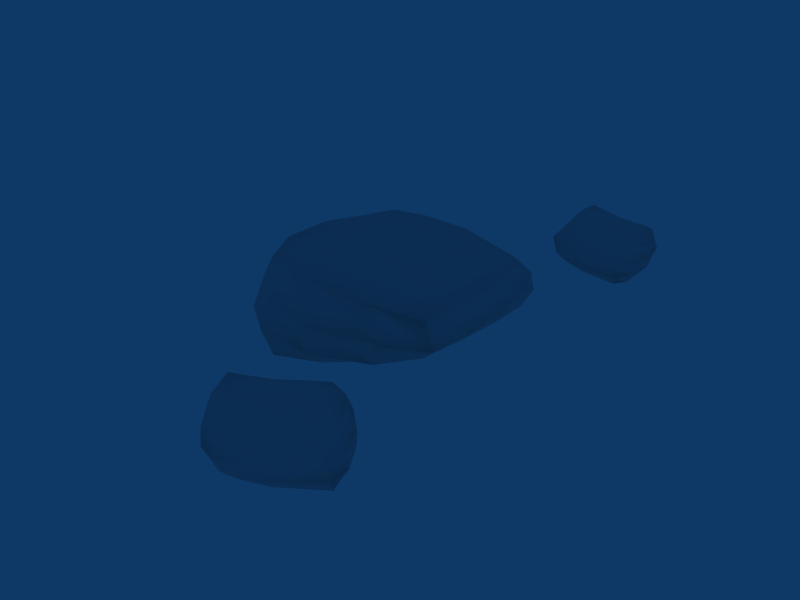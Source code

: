 # Source: sujeira.blend  (saved by Blender 2.49.2; exported with 4.5.12 LTS)
import bpy
from mathutils import Matrix  # noqa: F401  (used for matrix-valued properties, if any)

bpy.ops.wm.read_factory_settings(use_empty=True)
scene = bpy.context.scene
scene.name = 'Scene'

# ---- collections
col_collection_1 = bpy.data.collections.new('Collection 1'); scene.collection.children.link(col_collection_1)

# ---- world
world_world = bpy.data.worlds.new('World'); scene.world = world_world
world_world.color = (0.05656, 0.2208, 0.4)
world_world.use_sun_shadow = False
world_world.sun_shadow_jitter_overblur = 0.0
world_world.cycles.sampling_method = 'MANUAL'
world_world.cycles.sample_map_resolution = 256

# ---- meshes
me_cube_001 = bpy.data.meshes.new('Cube.001')
me_cube_001.from_pydata([(0.1482, -2.045, 0.01295), (0.1261, -2.015, 0.2381), (0.4229, -2.304, 0.03264), (0.4011, -2.245, 0.199), (0.1713, -1.72, 0.2208), (0.148, -1.728, 0.01047), (0.4617, -1.512, 0.2213), (0.4524, -1.49, 0.0193), (0.7655, -1.487, 0.2311), (0.7709, -1.487, 0.01567), (0.9186, -1.819, 0.1693), (1.098, -1.83, 0.005578), (0.8349, -2.044, 0.1522), (0.9983, -2.116, 0.0229), (0.6321, -2.232, 0.1698), (0.6914, -2.322, 0.03028), (0.8691, -1.942, -0.09866), (0.5769, -1.64, -0.09909), (0.5821, -2.172, -0.06464), (0.3415, -1.904, -0.07343), (0.3091, -1.897, 0.3117), (0.5678, -1.704, 0.2759), (0.5093, -2.089, 0.2534), (0.7046, -1.917, 0.2269), (0.09412, -2.043, 0.1241), (0.283, -2.196, 0.02152), (0.3867, -2.341, 0.123), (0.266, -2.147, 0.2192), (0.1437, -1.683, 0.09611), (0.3149, -1.614, 0.2185), (0.4525, -1.471, 0.1254), (0.2829, -1.583, 0.01033), (0.7955, -1.455, 0.1234), (0.8738, -1.655, 0.1984), (1.054, -1.821, 0.1026), (0.9597, -1.608, 0.008168), (0.9225, -2.088, 0.0961), (0.739, -2.144, 0.1596), (0.6725, -2.307, 0.1061), (0.8465, -2.234, 0.02628), (0.7275, -1.782, -0.1104), (0.7175, -2.077, -0.09164), (0.4608, -2.046, -0.08411), (0.4493, -1.775, -0.09488), (0.4435, -1.802, 0.2939), (0.4135, -2.002, 0.2876), (0.6052, -2.004, 0.2451), (0.6406, -1.817, 0.2564), (0.06379, -1.882, 0.01377), (0.05533, -1.845, 0.2343), (0.6099, -1.448, 0.02375), (0.6058, -1.438, 0.2305), (0.5524, -2.356, 0.0353), (0.521, -2.281, 0.1823), (1.125, -2.001, 0.01575), (0.9056, -1.943, 0.1535), (0.2435, -2.003, -0.04642), (0.4822, -2.244, -0.02794), (0.2367, -1.791, -0.04753), (0.471, -1.527, -0.06583), (0.7073, -1.547, -0.06591), (1.033, -1.821, -0.08924), (0.9677, -2.073, -0.05952), (0.6666, -2.269, -0.03036), (0.2308, -1.784, 0.2931), (0.4995, -1.6, 0.2699), (0.1873, -1.978, 0.3078), (0.435, -2.165, 0.2432), (0.7621, -1.994, 0.1942), (0.5841, -2.16, 0.2168), (0.6777, -1.604, 0.2632), (0.8042, -1.851, 0.2063), (0.2383, -2.212, 0.1296), (0.2853, -1.578, 0.1215), (0.9707, -1.613, 0.1126), (0.8028, -2.203, 0.1002), (0.5818, -1.926, -0.1081), (0.5265, -1.912, 0.2777), (-0.01115, -1.855, 0.1212), (0.6205, -1.412, 0.125), (0.5322, -2.37, 0.1143), (1.024, -1.972, 0.09789), (0.3615, -2.14, -0.04662), (0.337, -1.648, -0.06526), (0.8863, -1.655, -0.08885), (0.8139, -2.191, -0.04982), (0.3707, -1.694, 0.2764), (0.3194, -2.082, 0.2746), (0.6747, -2.079, 0.2066), (0.7546, -1.732, 0.2356), (0.1649, -1.893, -0.03655), (0.5933, -1.481, -0.04669), (1.098, -1.973, -0.06667), (0.5665, -2.31, -0.01378), (0.1104, -1.859, 0.3064), (0.596, -1.525, 0.2711), (0.8269, -1.93, 0.1862), (0.5141, -2.212, 0.2204)], [], [(56, 0, 48, 90), (0, 24, 78, 48), (0, 56, 82, 25), (24, 0, 25, 72), (24, 1, 49, 78), (1, 66, 94, 49), (72, 27, 1, 24), (27, 87, 66, 1), (57, 2, 25, 82), (2, 26, 72, 25), (93, 52, 2, 57), (52, 80, 26, 2), (26, 3, 27, 72), (3, 67, 87, 27), (80, 53, 3, 26), (53, 97, 67, 3), (64, 4, 49, 94), (4, 28, 78, 49), (86, 29, 4, 64), (29, 73, 28, 4), (28, 5, 48, 78), (5, 58, 90, 48), (73, 31, 5, 28), (31, 83, 58, 5), (65, 6, 29, 86), (6, 30, 73, 29), (95, 51, 6, 65), (51, 79, 30, 6), (30, 7, 31, 73), (7, 59, 83, 31), (79, 50, 7, 30), (50, 91, 59, 7), (70, 8, 51, 95), (8, 32, 79, 51), (89, 33, 8, 70), (33, 74, 32, 8), (32, 9, 50, 79), (9, 60, 91, 50), (74, 35, 9, 32), (35, 84, 60, 9), (71, 10, 33, 89), (10, 34, 74, 33), (96, 55, 10, 71), (55, 81, 34, 10), (34, 11, 35, 74), (11, 61, 84, 35), (81, 54, 11, 34), (54, 92, 61, 11), (68, 12, 55, 96), (12, 36, 81, 55), (88, 37, 12, 68), (37, 75, 36, 12), (36, 13, 54, 81), (13, 62, 92, 54), (75, 39, 13, 36), (39, 85, 62, 13), (69, 14, 37, 88), (14, 38, 75, 37), (97, 53, 14, 69), (53, 80, 38, 14), (38, 15, 39, 75), (15, 63, 85, 39), (80, 52, 15, 38), (52, 93, 63, 15), (62, 16, 61, 92), (16, 40, 84, 61), (85, 41, 16, 62), (41, 76, 40, 16), (40, 17, 60, 84), (17, 59, 91, 60), (76, 43, 17, 40), (43, 83, 59, 17), (63, 18, 41, 85), (18, 42, 76, 41), (93, 57, 18, 63), (57, 82, 42, 18), (42, 19, 43, 76), (19, 58, 83, 43), (82, 56, 19, 42), (56, 90, 58, 19), (66, 20, 64, 94), (20, 44, 86, 64), (87, 45, 20, 66), (45, 77, 44, 20), (44, 21, 65, 86), (21, 70, 95, 65), (77, 47, 21, 44), (47, 89, 70, 21), (67, 22, 45, 87), (22, 46, 77, 45), (97, 69, 22, 67), (69, 88, 46, 22), (46, 23, 47, 77), (23, 71, 89, 47), (88, 68, 23, 46), (68, 96, 71, 23)])
me_cube_001.polygons.foreach_set('use_smooth', [True] * 96)
_uv = me_cube_001.uv_layers.new(name='UVTex')
_uv.uv.foreach_set('vector', [0.1853, 0.8205, 0.1619, 0.8139, 0.1729, 0.7691, 0.1888, 0.787, 0.8362, 0.905, 0.8646, 0.9122, 0.863, 0.9628, 0.835, 0.9488, 0.1619, 0.8139, 0.1853, 0.8205, 0.1846, 0.8659, 0.162, 0.8649, 0.8646, 0.9122, 0.8362, 0.905, 0.8349, 0.8625, 0.8628, 0.8648, 0.3632, 0.7064, 0.3911, 0.7106, 0.3844, 0.7449, 0.3541, 0.7503, 0.3911, 0.7106, 0.411, 0.7066, 0.4047, 0.7365, 0.3844, 0.7449, 0.3755, 0.6567, 0.3974, 0.6643, 0.3911, 0.7106, 0.3632, 0.7064, 0.2589, 0.7407, 0.2642, 0.7207, 0.3029, 0.7324, 0.3038, 0.7497, 0.1894, 0.9061, 0.1696, 0.9088, 0.162, 0.8649, 0.1846, 0.8659, 0.367, 0.5999, 0.3851, 0.6097, 0.3755, 0.6567, 0.3541, 0.6415, 0.1939, 0.9329, 0.1843, 0.9403, 0.1696, 0.9088, 0.1894, 0.9061, 0.377, 0.5664, 0.3935, 0.5746, 0.3851, 0.6097, 0.367, 0.5999, 0.3851, 0.6097, 0.4028, 0.6229, 0.3974, 0.6643, 0.3755, 0.6567, 0.2212, 0.7276, 0.2319, 0.7093, 0.2642, 0.7207, 0.2589, 0.7407, 0.1781, 0.7189, 0.1973, 0.7084, 0.2212, 0.7276, 0.2041, 0.7442, 0.1973, 0.7084, 0.2117, 0.7, 0.2319, 0.7093, 0.2212, 0.7276, 0.3338, 0.6945, 0.354, 0.6963, 0.3463, 0.7387, 0.3364, 0.7303, 0.9143, 0.05505, 0.8868, 0.05303, 0.8877, 0.0, 0.9138, 0.01569, 0.3314, 0.6524, 0.3541, 0.6513, 0.354, 0.6963, 0.3338, 0.6945, 0.9163, 0.09879, 0.8953, 0.09607, 0.8868, 0.05303, 0.9143, 0.05505, 0.8868, 0.05303, 0.865, 0.05012, 0.8608, 0.01545, 0.8877, 0.0, 0.2121, 0.7543, 0.2177, 0.7795, 0.1888, 0.787, 0.1729, 0.7691, 0.8953, 0.09607, 0.8691, 0.09568, 0.865, 0.05012, 0.8868, 0.05303, 0.2589, 0.7497, 0.258, 0.7691, 0.2177, 0.7795, 0.2121, 0.7543, 0.3313, 0.6121, 0.3531, 0.6063, 0.3541, 0.6513, 0.3314, 0.6524, 0.9194, 0.1429, 0.8986, 0.1454, 0.8953, 0.09607, 0.9163, 0.09879, 0.3322, 0.5813, 0.3472, 0.566, 0.3531, 0.6063, 0.3313, 0.6121, 0.923, 0.1836, 0.8991, 0.1902, 0.8986, 0.1454, 0.9194, 0.1429, 0.8986, 0.1454, 0.8731, 0.1442, 0.8691, 0.09568, 0.8953, 0.09607, 0.8731, 0.1442, 0.8516, 0.1454, 0.8484, 0.1024, 0.8691, 0.09568, 0.8991, 0.1902, 0.8741, 0.1848, 0.8731, 0.1442, 0.8986, 0.1454, 0.8741, 0.1848, 0.8566, 0.1782, 0.8516, 0.1454, 0.8731, 0.1442, 0.3056, 0.5764, 0.3154, 0.5409, 0.3472, 0.566, 0.3322, 0.5813, 0.9197, 0.2159, 0.8954, 0.2267, 0.8991, 0.1902, 0.923, 0.1836, 0.2701, 0.5796, 0.2679, 0.5436, 0.3154, 0.5409, 0.3056, 0.5764, 0.2679, 0.5436, 0.2618, 0.5167, 0.3167, 0.5289, 0.3154, 0.5409, 0.8954, 0.2267, 0.8692, 0.2185, 0.8741, 0.1848, 0.8991, 0.1902, 0.8692, 0.2185, 0.8485, 0.1984, 0.8566, 0.1782, 0.8741, 0.1848, 0.1596, 0.8945, 0.1349, 0.8926, 0.1299, 0.8468, 0.1566, 0.8413, 0.1349, 0.8926, 0.1081, 0.8968, 0.1069, 0.8549, 0.1299, 0.8468, 0.2402, 0.5869, 0.23, 0.5586, 0.2679, 0.5436, 0.2701, 0.5796, 0.23, 0.5586, 0.2103, 0.5308, 0.2618, 0.5167, 0.2679, 0.5436, 0.2216, 0.594, 0.2079, 0.5796, 0.23, 0.5586, 0.2402, 0.5869, 0.2079, 0.5796, 0.1854, 0.5594, 0.2103, 0.5308, 0.23, 0.5586, 0.1575, 0.951, 0.1369, 0.9573, 0.1349, 0.8926, 0.1596, 0.8945, 0.1369, 0.9573, 0.112, 0.9495, 0.1081, 0.8968, 0.1349, 0.8926, 0.1854, 0.5594, 0.1652, 0.5424, 0.2017, 0.5222, 0.2103, 0.5308, 0.1375, 1.0, 0.1176, 0.9911, 0.112, 0.9495, 0.1369, 0.9573, 0.2186, 0.6168, 0.1985, 0.609, 0.2079, 0.5796, 0.2216, 0.594, 0.1985, 0.609, 0.1774, 0.5973, 0.1854, 0.5594, 0.2079, 0.5796, 0.2146, 0.6474, 0.1928, 0.6435, 0.1985, 0.609, 0.2186, 0.6168, 0.1928, 0.6435, 0.1722, 0.6388, 0.1774, 0.5973, 0.1985, 0.609, 0.1774, 0.5973, 0.161, 0.5853, 0.1652, 0.5424, 0.1854, 0.5594, 0.3012, 0.9696, 0.3023, 0.9546, 0.3413, 0.9574, 0.3417, 0.969, 0.1722, 0.6388, 0.1596, 0.6339, 0.161, 0.5853, 0.1774, 0.5973, 0.2556, 0.9665, 0.2564, 0.9512, 0.3023, 0.9546, 0.3012, 0.9696, 0.2119, 0.6779, 0.191, 0.6784, 0.1928, 0.6435, 0.2146, 0.6474, 0.191, 0.6784, 0.1705, 0.6808, 0.1722, 0.6388, 0.1928, 0.6435, 0.2117, 0.7, 0.1973, 0.7084, 0.191, 0.6784, 0.2119, 0.6779, 0.1973, 0.7084, 0.1781, 0.7189, 0.1705, 0.6808, 0.191, 0.6784, 0.4012, 0.5512, 0.3854, 0.5403, 0.3949, 0.5167, 0.4084, 0.5348, 0.2144, 0.957, 0.2181, 0.9416, 0.2564, 0.9512, 0.2556, 0.9665, 0.3935, 0.5746, 0.377, 0.5664, 0.3854, 0.5403, 0.4012, 0.5512, 0.1843, 0.9403, 0.1939, 0.9329, 0.2181, 0.9416, 0.2144, 0.957, 0.3023, 0.9546, 0.3055, 0.9126, 0.3537, 0.9176, 0.3413, 0.9574, 0.3055, 0.9126, 0.3057, 0.8586, 0.3541, 0.8618, 0.3537, 0.9176, 0.2564, 0.9512, 0.2573, 0.9127, 0.3055, 0.9126, 0.3023, 0.9546, 0.2573, 0.9127, 0.2572, 0.8612, 0.3057, 0.8586, 0.3055, 0.9126, 0.3057, 0.8586, 0.3016, 0.8071, 0.3395, 0.8121, 0.3541, 0.8618, 0.3016, 0.8071, 0.3009, 0.7689, 0.3298, 0.7812, 0.3395, 0.8121, 0.2572, 0.8612, 0.2577, 0.8111, 0.3016, 0.8071, 0.3057, 0.8586, 0.2577, 0.8111, 0.258, 0.7691, 0.3009, 0.7689, 0.3016, 0.8071, 0.2181, 0.9416, 0.2185, 0.9084, 0.2573, 0.9127, 0.2564, 0.9512, 0.2185, 0.9084, 0.2169, 0.864, 0.2572, 0.8612, 0.2573, 0.9127, 0.1939, 0.9329, 0.1894, 0.9061, 0.2185, 0.9084, 0.2181, 0.9416, 0.1894, 0.9061, 0.1846, 0.8659, 0.2169, 0.864, 0.2185, 0.9084, 0.2169, 0.864, 0.2182, 0.8178, 0.2577, 0.8111, 0.2572, 0.8612, 0.2182, 0.8178, 0.2177, 0.7795, 0.258, 0.7691, 0.2577, 0.8111, 0.1846, 0.8659, 0.1853, 0.8205, 0.2182, 0.8178, 0.2169, 0.864, 0.1853, 0.8205, 0.1888, 0.787, 0.2177, 0.7795, 0.2182, 0.8178, 0.3029, 0.7324, 0.3014, 0.6956, 0.3338, 0.6945, 0.3364, 0.7303, 0.3014, 0.6956, 0.3007, 0.6539, 0.3314, 0.6524, 0.3338, 0.6945, 0.2642, 0.7207, 0.2664, 0.6898, 0.3014, 0.6956, 0.3029, 0.7324, 0.2664, 0.6898, 0.2678, 0.6533, 0.3007, 0.6539, 0.3014, 0.6956, 0.3007, 0.6539, 0.3018, 0.6138, 0.3313, 0.6121, 0.3314, 0.6524, 0.3018, 0.6138, 0.3056, 0.5764, 0.3322, 0.5813, 0.3313, 0.6121, 0.2678, 0.6533, 0.2698, 0.6157, 0.3018, 0.6138, 0.3007, 0.6539, 0.2698, 0.6157, 0.2701, 0.5796, 0.3056, 0.5764, 0.3018, 0.6138, 0.2319, 0.7093, 0.2361, 0.6829, 0.2664, 0.6898, 0.2642, 0.7207, 0.2361, 0.6829, 0.239, 0.6506, 0.2678, 0.6533, 0.2664, 0.6898, 0.2117, 0.7, 0.2119, 0.6779, 0.2361, 0.6829, 0.2319, 0.7093, 0.2119, 0.6779, 0.2146, 0.6474, 0.239, 0.6506, 0.2361, 0.6829, 0.239, 0.6506, 0.2415, 0.6174, 0.2698, 0.6157, 0.2678, 0.6533, 0.2415, 0.6174, 0.2402, 0.5869, 0.2701, 0.5796, 0.2698, 0.6157, 0.2146, 0.6474, 0.2186, 0.6168, 0.2415, 0.6174, 0.239, 0.6506, 0.2186, 0.6168, 0.2216, 0.594, 0.2402, 0.5869, 0.2415, 0.6174])
me_cube_001.use_remesh_preserve_volume = False
me_cube_001.use_remesh_preserve_attributes = False
me_cube_001.use_mirror_vertex_groups = False
me_cube_001.update()
me_cube = bpy.data.meshes.new('Cube')
me_cube.from_pydata([(0.4685, 1.592, 0.2048), (0.8335, 1.601, 0.1751), (0.9106, 1.998, 0.2487), (0.4022, 2.052, 0.2792), (0.4475, 1.498, 0.001695), (0.9881, 1.419, -0.04416), (0.9336, 2.028, -0.02684), (0.4189, 1.999, -0.01805), (0.898, 1.772, 0.2179), (0.6493, 1.589, 0.1928), (0.4138, 1.787, 0.2517), (0.6667, 2.014, 0.2533), (0.6776, 1.436, -0.02955), (1.028, 1.748, -0.06339), (0.6707, 2.063, -0.04294), (0.4091, 1.726, -0.02678), (0.9396, 1.462, 0.09851), (0.3912, 1.477, 0.1127), (0.9901, 2.058, 0.1221), (0.3247, 2.123, 0.1187), (0.6462, 1.782, 0.2544), (0.6747, 1.742, -0.08009), (0.6636, 1.435, 0.1005), (1.108, 1.729, 0.1113), (0.6762, 2.138, 0.119), (0.2873, 1.748, 0.126), (0.8636, 1.666, 0.1925), (0.9198, 1.9, 0.2419), (0.5441, 1.587, 0.2016), (0.7549, 1.595, 0.182), (0.4429, 1.667, 0.2245), (0.3857, 1.93, 0.2805), (0.8047, 2.003, 0.2477), (0.5237, 2.033, 0.2678), (0.5368, 1.468, -0.01268), (0.8453, 1.427, -0.03796), (1.031, 1.556, -0.06373), (0.9715, 1.921, -0.0435), (0.8271, 2.067, -0.04343), (0.524, 2.026, -0.02756), (0.4295, 1.589, -0.01058), (0.4086, 1.882, -0.0266), (0.8782, 1.548, 0.1467), (0.9896, 1.386, 0.0273), (0.4345, 1.543, 0.1717), (0.4126, 1.475, 0.04424), (0.966, 2.049, 0.2135), (0.963, 2.041, 0.03424), (0.3738, 2.092, 0.2168), (0.3589, 2.064, 0.02558), (0.7748, 1.78, 0.236), (0.6461, 1.677, 0.2261), (0.5208, 1.787, 0.263), (0.6538, 1.902, 0.2684), (0.6727, 1.916, -0.06862), (0.5274, 1.731, -0.05928), (0.6784, 1.566, -0.06581), (0.8517, 1.754, -0.08205), (0.6748, 1.39, 0.03642), (0.5192, 1.44, 0.1056), (0.6551, 1.51, 0.152), (0.8071, 1.443, 0.09696), (1.103, 1.738, 0.02072), (1.045, 1.545, 0.1026), (1.02, 1.755, 0.1857), (1.081, 1.931, 0.1206), (0.6717, 2.136, 0.0226), (0.8465, 2.114, 0.1223), (0.6751, 2.098, 0.2031), (0.5238, 2.149, 0.09697), (0.342, 1.775, 0.2037), (0.3119, 1.579, 0.1203), (0.3257, 1.733, 0.0323), (0.2876, 1.94, 0.1213), (0.7603, 1.678, 0.2104), (0.5348, 1.675, 0.2333), (0.7908, 1.896, 0.2528), (0.5116, 1.915, 0.2838), (0.5288, 1.892, -0.05002), (0.536, 1.58, -0.0424), (0.8328, 1.933, -0.07227), (0.8544, 1.569, -0.07189), (0.5235, 1.42, 0.0399), (0.5351, 1.512, 0.1609), (0.8415, 1.382, 0.03349), (0.7746, 1.521, 0.1456), (1.069, 1.514, 0.01848), (0.9567, 1.622, 0.1604), (1.047, 1.924, 0.02723), (1.043, 1.927, 0.214), (0.836, 2.102, 0.03038), (0.8294, 2.082, 0.2055), (0.5012, 2.117, 0.02272), (0.5211, 2.109, 0.205), (0.3759, 1.634, 0.1862), (0.3566, 1.583, 0.04194), (0.3244, 1.94, 0.2201), (0.322, 1.908, 0.02487)], [], [(29, 1, 26, 74), (9, 29, 74, 51), (74, 26, 8, 50), (51, 74, 50, 20), (28, 9, 51, 75), (0, 28, 75, 30), (75, 51, 20, 52), (30, 75, 52, 10), (50, 8, 27, 76), (20, 50, 76, 53), (76, 27, 2, 32), (53, 76, 32, 11), (52, 20, 53, 77), (10, 52, 77, 31), (77, 53, 11, 33), (31, 77, 33, 3), (41, 7, 39, 78), (15, 41, 78, 55), (78, 39, 14, 54), (55, 78, 54, 21), (40, 15, 55, 79), (4, 40, 79, 34), (79, 55, 21, 56), (34, 79, 56, 12), (54, 14, 38, 80), (21, 54, 80, 57), (80, 38, 6, 37), (57, 80, 37, 13), (56, 21, 57, 81), (12, 56, 81, 35), (81, 57, 13, 36), (35, 81, 36, 5), (45, 4, 34, 82), (17, 45, 82, 59), (82, 34, 12, 58), (59, 82, 58, 22), (44, 17, 59, 83), (0, 44, 83, 28), (83, 59, 22, 60), (28, 83, 60, 9), (58, 12, 35, 84), (22, 58, 84, 61), (84, 35, 5, 43), (61, 84, 43, 16), (60, 22, 61, 85), (9, 60, 85, 29), (85, 61, 16, 42), (29, 85, 42, 1), (43, 5, 36, 86), (16, 43, 86, 63), (86, 36, 13, 62), (63, 86, 62, 23), (42, 16, 63, 87), (1, 42, 87, 26), (87, 63, 23, 64), (26, 87, 64, 8), (62, 13, 37, 88), (23, 62, 88, 65), (88, 37, 6, 47), (65, 88, 47, 18), (64, 23, 65, 89), (8, 64, 89, 27), (89, 65, 18, 46), (27, 89, 46, 2), (47, 6, 38, 90), (18, 47, 90, 67), (90, 38, 14, 66), (67, 90, 66, 24), (46, 18, 67, 91), (2, 46, 91, 32), (91, 67, 24, 68), (32, 91, 68, 11), (66, 14, 39, 92), (24, 66, 92, 69), (92, 39, 7, 49), (69, 92, 49, 19), (68, 24, 69, 93), (11, 68, 93, 33), (93, 69, 19, 48), (33, 93, 48, 3), (44, 0, 30, 94), (17, 44, 94, 71), (94, 30, 10, 70), (71, 94, 70, 25), (45, 17, 71, 95), (4, 45, 95, 40), (95, 71, 25, 72), (40, 95, 72, 15), (70, 10, 31, 96), (25, 70, 96, 73), (96, 31, 3, 48), (73, 96, 48, 19), (72, 25, 73, 97), (15, 72, 97, 41), (97, 73, 19, 49), (41, 97, 49, 7)])
me_cube.polygons.foreach_set('use_smooth', [True] * 96)
_uv = me_cube.uv_layers.new(name='UVTex')
_uv.uv.foreach_set('vector', [0.9517, 0.5987, 0.9473, 0.6181, 0.9308, 0.6226, 0.9321, 0.5962, 0.9574, 0.5726, 0.9517, 0.5987, 0.9321, 0.5962, 0.9369, 0.5677, 0.9321, 0.5962, 0.9308, 0.6226, 0.9047, 0.6264, 0.9077, 0.5952, 0.9369, 0.5677, 0.9321, 0.5962, 0.9077, 0.5952, 0.9124, 0.5629, 0.9621, 0.5465, 0.9574, 0.5726, 0.9369, 0.5677, 0.9418, 0.54, 0.9639, 0.5274, 0.9621, 0.5465, 0.9418, 0.54, 0.9473, 0.5177, 0.9418, 0.54, 0.9369, 0.5677, 0.9124, 0.5629, 0.9164, 0.5315, 0.9473, 0.5177, 0.9418, 0.54, 0.9164, 0.5315, 0.9205, 0.505, 0.9077, 0.5952, 0.9047, 0.6264, 0.8739, 0.6261, 0.8801, 0.5941, 0.9124, 0.5629, 0.9077, 0.5952, 0.8801, 0.5941, 0.8842, 0.5596, 0.8801, 0.5941, 0.8739, 0.6261, 0.8514, 0.6196, 0.8544, 0.593, 0.8842, 0.5596, 0.8801, 0.5941, 0.8544, 0.593, 0.8574, 0.5582, 0.9164, 0.5315, 0.9124, 0.5629, 0.8842, 0.5596, 0.8868, 0.5235, 0.9205, 0.505, 0.9164, 0.5315, 0.8868, 0.5235, 0.8882, 0.4916, 0.8868, 0.5235, 0.8842, 0.5596, 0.8574, 0.5582, 0.8586, 0.5217, 0.8882, 0.4916, 0.8868, 0.5235, 0.8586, 0.5217, 0.8591, 0.4906, 0.8544, 0.7445, 0.8575, 0.7153, 0.8823, 0.7086, 0.8825, 0.7421, 0.8539, 0.7839, 0.8544, 0.7445, 0.8825, 0.7421, 0.8814, 0.7823, 0.8825, 0.7421, 0.8823, 0.7086, 0.9169, 0.6995, 0.9164, 0.7361, 0.8814, 0.7823, 0.8825, 0.7421, 0.9164, 0.7361, 0.916, 0.7798, 0.8585, 0.8187, 0.8539, 0.7839, 0.8814, 0.7823, 0.8831, 0.8207, 0.8626, 0.8419, 0.8585, 0.8187, 0.8831, 0.8207, 0.8834, 0.8493, 0.8831, 0.8207, 0.8814, 0.7823, 0.916, 0.7798, 0.9164, 0.8244, 0.8834, 0.8493, 0.8831, 0.8207, 0.9164, 0.8244, 0.9163, 0.8575, 0.9164, 0.7361, 0.9169, 0.6995, 0.954, 0.699, 0.9543, 0.7324, 0.916, 0.7798, 0.9164, 0.7361, 0.9543, 0.7324, 0.9579, 0.7772, 0.9543, 0.7324, 0.954, 0.699, 0.9793, 0.7093, 0.9876, 0.7363, 0.9579, 0.7772, 0.9543, 0.7324, 0.9876, 0.7363, 1.0, 0.7795, 0.9164, 0.8244, 0.916, 0.7798, 0.9579, 0.7772, 0.958, 0.824, 0.9163, 0.8575, 0.9164, 0.8244, 0.958, 0.824, 0.9558, 0.8603, 0.958, 0.824, 0.9579, 0.7772, 1.0, 0.7795, 0.9998, 0.828, 0.9558, 0.8603, 0.958, 0.824, 0.9998, 0.828, 0.9895, 0.8625, 0.8549, 0.848, 0.8626, 0.8419, 0.8834, 0.8493, 0.8809, 0.8623, 0.09158, 0.9871, 0.07566, 0.9819, 0.0747, 0.9506, 0.09062, 0.9539, 0.0747, 0.9506, 0.06363, 0.953, 0.06066, 0.9175, 0.07506, 0.913, 0.09062, 0.9539, 0.0747, 0.9506, 0.07506, 0.913, 0.09112, 0.9206, 0.9767, 0.5214, 0.9936, 0.5142, 0.9973, 0.5476, 0.9798, 0.5479, 0.9639, 0.5274, 0.9767, 0.5214, 0.9798, 0.5479, 0.9621, 0.5465, 0.9798, 0.5479, 0.9973, 0.5476, 0.9927, 0.5838, 0.9756, 0.5779, 0.9621, 0.5465, 0.9798, 0.5479, 0.9756, 0.5779, 0.9574, 0.5726, 0.07506, 0.913, 0.06066, 0.9175, 0.06058, 0.8785, 0.07629, 0.8744, 0.09112, 0.9206, 0.07506, 0.913, 0.07629, 0.8744, 0.09228, 0.889, 0.07629, 0.8744, 0.06058, 0.8785, 0.06073, 0.8453, 0.0768, 0.8413, 0.9852, 0.6192, 0.9979, 0.631, 0.991, 0.6677, 0.9754, 0.6512, 0.9756, 0.5779, 0.9927, 0.5838, 0.9852, 0.6192, 0.9681, 0.6072, 0.9574, 0.5726, 0.9756, 0.5779, 0.9681, 0.6072, 0.9517, 0.5987, 0.9681, 0.6072, 0.9852, 0.6192, 0.9754, 0.6512, 0.9578, 0.6318, 0.9517, 0.5987, 0.9681, 0.6072, 0.9578, 0.6318, 0.9473, 0.6181, 0.3713, 0.9354, 0.355, 0.9281, 0.3541, 0.9, 0.3745, 0.9126, 0.9754, 0.6512, 0.991, 0.6677, 0.958, 0.6821, 0.9518, 0.6738, 0.3745, 0.9126, 0.3541, 0.9, 0.3561, 0.8544, 0.3792, 0.863, 0.3932, 0.9024, 0.3745, 0.9126, 0.3792, 0.863, 0.4003, 0.8648, 0.9578, 0.6318, 0.9754, 0.6512, 0.9518, 0.6738, 0.9373, 0.648, 0.9473, 0.6181, 0.9578, 0.6318, 0.9373, 0.648, 0.9308, 0.6226, 0.9373, 0.648, 0.9518, 0.6738, 0.9063, 0.6815, 0.9037, 0.6577, 0.9308, 0.6226, 0.9373, 0.648, 0.9037, 0.6577, 0.9047, 0.6264, 0.3792, 0.863, 0.3561, 0.8544, 0.3598, 0.8085, 0.3799, 0.814, 0.4003, 0.8648, 0.3792, 0.863, 0.3799, 0.814, 0.4034, 0.8146, 0.3799, 0.814, 0.3598, 0.8085, 0.3629, 0.7796, 0.3787, 0.7789, 0.4034, 0.8146, 0.3799, 0.814, 0.3787, 0.7789, 0.4006, 0.7765, 0.9037, 0.6577, 0.9063, 0.6815, 0.86, 0.6663, 0.8627, 0.6559, 0.9047, 0.6264, 0.9037, 0.6577, 0.8627, 0.6559, 0.8739, 0.6261, 0.4231, 0.8114, 0.4034, 0.8146, 0.4006, 0.7765, 0.4205, 0.7756, 0.8739, 0.6261, 0.8627, 0.6559, 0.8371, 0.6315, 0.8514, 0.6196, 0.3787, 0.7789, 0.3629, 0.7796, 0.3542, 0.761, 0.3721, 0.7529, 0.4006, 0.7765, 0.3787, 0.7789, 0.3721, 0.7529, 0.3941, 0.7503, 0.01951, 0.9602, 0.0007252, 0.9564, 0.0, 0.9196, 0.01849, 0.9254, 0.04154, 0.9617, 0.01951, 0.9602, 0.01849, 0.9254, 0.04108, 0.9245, 0.06048, 0.9813, 0.03963, 0.9898, 0.04154, 0.9617, 0.05945, 0.9528, 0.8514, 0.6196, 0.8371, 0.6315, 0.8349, 0.5963, 0.8544, 0.593, 0.05945, 0.9528, 0.04154, 0.9617, 0.04108, 0.9245, 0.0589, 0.9185, 0.8544, 0.593, 0.8349, 0.5963, 0.8374, 0.5574, 0.8574, 0.5582, 0.9185, 0.6821, 0.9169, 0.6995, 0.8823, 0.7086, 0.8781, 0.6864, 0.04108, 0.9245, 0.01849, 0.9254, 0.01695, 0.8839, 0.03577, 0.8906, 0.8781, 0.6864, 0.8823, 0.7086, 0.8575, 0.7153, 0.8442, 0.6995, 0.03577, 0.8906, 0.01695, 0.8839, 0.01466, 0.8456, 0.03885, 0.8413, 0.0589, 0.9185, 0.04108, 0.9245, 0.03577, 0.8906, 0.05922, 0.8838, 0.8574, 0.5582, 0.8374, 0.5574, 0.8407, 0.5186, 0.8586, 0.5217, 0.05922, 0.8838, 0.03577, 0.8906, 0.03885, 0.8413, 0.06058, 0.8476, 0.8586, 0.5217, 0.8407, 0.5186, 0.8507, 0.4826, 0.8591, 0.4906, 0.9767, 0.5214, 0.9639, 0.5274, 0.9473, 0.5177, 0.9576, 0.5029, 0.9936, 0.5142, 0.9767, 0.5214, 0.9576, 0.5029, 0.9731, 0.4901, 0.9576, 0.5029, 0.9473, 0.5177, 0.9205, 0.505, 0.9262, 0.4883, 0.9731, 0.4901, 0.9576, 0.5029, 0.9262, 0.4883, 0.9345, 0.4767, 0.8761, 0.2267, 0.8929, 0.2294, 0.898, 0.2576, 0.8769, 0.2554, 0.8632, 0.23, 0.8761, 0.2267, 0.8769, 0.2554, 0.8592, 0.2531, 0.8769, 0.2554, 0.898, 0.2576, 0.8961, 0.3007, 0.8727, 0.2937, 0.8592, 0.2531, 0.8769, 0.2554, 0.8727, 0.2937, 0.8531, 0.2876, 0.9262, 0.4883, 0.9205, 0.505, 0.8882, 0.4916, 0.8881, 0.4767, 0.8961, 0.3007, 0.908, 0.307, 0.908, 0.3493, 0.8892, 0.3484, 0.8881, 0.4767, 0.8882, 0.4916, 0.8591, 0.4906, 0.8507, 0.4826, 0.8892, 0.3484, 0.908, 0.3493, 0.8986, 0.3852, 0.88, 0.3927, 0.8727, 0.2937, 0.8961, 0.3007, 0.8892, 0.3484, 0.8661, 0.3372, 0.8531, 0.2876, 0.8727, 0.2937, 0.8661, 0.3372, 0.8484, 0.3265, 0.8661, 0.3372, 0.8892, 0.3484, 0.88, 0.3927, 0.8585, 0.3746, 0.8544, 0.7445, 0.8349, 0.7385, 0.8442, 0.6995, 0.8575, 0.7153])
me_cube.use_remesh_preserve_volume = False
me_cube.use_remesh_preserve_attributes = False
me_cube.use_mirror_vertex_groups = False
me_cube.update()
me_cube_002 = bpy.data.meshes.new('Cube.002')
me_cube_002.from_pydata([(0.4022, 0.5177, -0.1574), (0.3796, -0.4106, -0.08189), (-0.6306, -0.6067, -0.2691), (-0.7679, 0.6863, -0.3468), (0.6416, 0.571, 0.3591), (0.8408, -0.8036, 0.4757), (-0.7078, -0.665, 0.4316), (-0.6329, 0.6438, 0.4093), (-0.05644, -0.5747, -0.1908), (0.41, 0.0578, -0.1268), (-0.09455, 0.6569, -0.2767), (-0.6707, 0.01351, -0.2807), (0.7976, -0.01405, 0.4385), (0.003612, -0.9058, 0.5246), (-0.7965, 0.003416, 0.4726), (0.06183, 0.6688, 0.4315), (0.7324, -0.6803, 0.1128), (0.6928, 0.7143, 0.07674), (-0.7833, -0.8088, 0.05297), (-0.9499, 0.8834, 0.06149), (-0.08252, 0.06571, -0.2836), (0.02039, -0.006827, 0.567), (0.8015, 0.02153, 0.1077), (0.05427, -1.107, 0.0803), (-0.988, -0.01051, 0.06072), (0.005543, 0.9785, 0.04303), (0.2135, -0.4872, -0.1261), (-0.3813, -0.6301, -0.2517), (0.415, 0.3253, -0.1494), (0.3931, -0.2108, -0.09959), (0.21, 0.5827, -0.2075), (-0.4587, 0.7282, -0.3499), (-0.6436, -0.3374, -0.2665), (-0.7206, 0.3772, -0.3176), (0.7163, 0.344, 0.3956), (0.8212, -0.4406, 0.4599), (0.4939, -0.9124, 0.5254), (-0.4341, -0.7614, 0.474), (-0.8064, -0.3943, 0.4738), (-0.7017, 0.3764, 0.4335), (0.4099, 0.6169, 0.3903), (-0.3363, 0.67, 0.431), (0.5139, -0.5241, -0.009676), (0.9252, -0.8075, 0.2939), (0.5266, 0.6042, -0.07333), (0.6979, 0.6599, 0.2508), (-0.7615, -0.7475, -0.1796), (-0.739, -0.74, 0.2763), (-0.8703, 0.7585, -0.188), (-0.7976, 0.7963, 0.2983), (-0.07696, -0.2612, -0.2367), (0.1844, 0.06598, -0.2117), (-0.09315, 0.3847, -0.3054), (-0.386, 0.04638, -0.3193), (-0.4222, -0.001514, 0.5379), (0.04719, 0.3678, 0.5141), (0.4687, -0.01616, 0.5307), (-0.01078, -0.4568, 0.572), (0.9165, -0.006873, 0.2707), (0.7885, 0.3887, 0.09481), (0.6109, 0.04315, -0.0233), (0.7814, -0.3435, 0.1168), (0.03127, -1.095, 0.3107), (0.5217, -0.9477, 0.1023), (-0.01392, -0.8845, -0.1088), (-0.4612, -1.041, 0.05658), (-0.9827, 0.0009794, 0.3059), (-0.9265, -0.4436, 0.05224), (-0.8843, -0.007713, -0.153), (-1.016, 0.377, 0.1168), (-0.06278, 0.8394, -0.1547), (0.4352, 0.916, 0.05751), (0.04316, 0.8809, 0.2812), (-0.4834, 0.9778, 0.05497), (0.1826, -0.2244, -0.1716), (0.1897, 0.349, -0.23), (-0.371, -0.3019, -0.2797), (-0.4195, 0.408, -0.3585), (-0.3607, 0.3644, 0.4906), (0.4325, 0.346, 0.4712), (-0.4647, -0.4088, 0.5471), (0.4605, -0.4638, 0.5462), (0.8398, 0.3779, 0.2619), (0.6045, 0.3483, -0.0458), (0.9361, -0.4309, 0.2782), (0.5812, -0.2607, -0.006919), (0.6003, -1.009, 0.3164), (0.3249, -0.724, -0.04467), (-0.4422, -0.9532, 0.2941), (-0.4498, -0.9439, -0.1809), (-0.8957, -0.4168, 0.2861), (-0.8446, -0.4001, -0.1593), (-0.9342, 0.4346, 0.3056), (-0.9142, 0.3839, -0.1581), (0.2939, 0.7531, -0.1102), (0.4251, 0.8021, 0.2567), (-0.4844, 0.8841, -0.1963), (-0.4024, 0.8903, 0.3001)], [], [(29, 1, 26, 74), (9, 29, 74, 51), (74, 26, 8, 50), (51, 74, 50, 20), (28, 9, 51, 75), (0, 28, 75, 30), (75, 51, 20, 52), (30, 75, 52, 10), (50, 8, 27, 76), (20, 50, 76, 53), (76, 27, 2, 32), (53, 76, 32, 11), (52, 20, 53, 77), (10, 52, 77, 31), (77, 53, 11, 33), (31, 77, 33, 3), (41, 7, 39, 78), (15, 41, 78, 55), (78, 39, 14, 54), (55, 78, 54, 21), (40, 15, 55, 79), (4, 40, 79, 34), (79, 55, 21, 56), (34, 79, 56, 12), (54, 14, 38, 80), (21, 54, 80, 57), (80, 38, 6, 37), (57, 80, 37, 13), (56, 21, 57, 81), (12, 56, 81, 35), (81, 57, 13, 36), (35, 81, 36, 5), (45, 4, 34, 82), (17, 45, 82, 59), (82, 34, 12, 58), (59, 82, 58, 22), (44, 17, 59, 83), (0, 44, 83, 28), (83, 59, 22, 60), (28, 83, 60, 9), (58, 12, 35, 84), (22, 58, 84, 61), (84, 35, 5, 43), (61, 84, 43, 16), (60, 22, 61, 85), (9, 60, 85, 29), (85, 61, 16, 42), (29, 85, 42, 1), (43, 5, 36, 86), (16, 43, 86, 63), (86, 36, 13, 62), (63, 86, 62, 23), (42, 16, 63, 87), (1, 42, 87, 26), (87, 63, 23, 64), (26, 87, 64, 8), (62, 13, 37, 88), (23, 62, 88, 65), (88, 37, 6, 47), (65, 88, 47, 18), (64, 23, 65, 89), (8, 64, 89, 27), (89, 65, 18, 46), (27, 89, 46, 2), (47, 6, 38, 90), (18, 47, 90, 67), (90, 38, 14, 66), (67, 90, 66, 24), (46, 18, 67, 91), (2, 46, 91, 32), (91, 67, 24, 68), (32, 91, 68, 11), (66, 14, 39, 92), (24, 66, 92, 69), (92, 39, 7, 49), (69, 92, 49, 19), (68, 24, 69, 93), (11, 68, 93, 33), (93, 69, 19, 48), (33, 93, 48, 3), (44, 0, 30, 94), (17, 44, 94, 71), (94, 30, 10, 70), (71, 94, 70, 25), (45, 17, 71, 95), (4, 45, 95, 40), (95, 71, 25, 72), (40, 95, 72, 15), (70, 10, 31, 96), (25, 70, 96, 73), (96, 31, 3, 48), (73, 96, 48, 19), (72, 25, 73, 97), (15, 72, 97, 41), (97, 73, 19, 49), (41, 97, 49, 7)])
me_cube_002.polygons.foreach_set('use_smooth', [True] * 96)
_uv = me_cube_002.uv_layers.new(name='UVTex')
_uv.uv.foreach_set('vector', [0.2971, 0.297, 0.2895, 0.3471, 0.2479, 0.3615, 0.2461, 0.2941, 0.307, 0.2296, 0.2971, 0.297, 0.2461, 0.2941, 0.2527, 0.2207, 0.2461, 0.2941, 0.2479, 0.3615, 0.1812, 0.3759, 0.1831, 0.296, 0.2527, 0.2207, 0.2461, 0.2941, 0.1831, 0.296, 0.1887, 0.2132, 0.3141, 0.1623, 0.307, 0.2296, 0.2527, 0.2207, 0.2604, 0.1496, 0.3155, 0.1137, 0.3141, 0.1623, 0.2604, 0.1496, 0.271, 0.09194, 0.2604, 0.1496, 0.2527, 0.2207, 0.1887, 0.2132, 0.1934, 0.1326, 0.271, 0.09194, 0.2604, 0.1496, 0.1934, 0.1326, 0.1999, 0.06486, 0.1831, 0.296, 0.1812, 0.3759, 0.1024, 0.381, 0.1122, 0.2985, 0.1887, 0.2132, 0.1831, 0.296, 0.1122, 0.2985, 0.1162, 0.2101, 0.1122, 0.2985, 0.1024, 0.381, 0.04396, 0.3688, 0.04728, 0.3011, 0.1162, 0.2101, 0.1122, 0.2985, 0.04728, 0.3011, 0.04893, 0.2122, 0.1934, 0.1326, 0.1887, 0.2132, 0.1162, 0.2101, 0.1162, 0.118, 0.1999, 0.06486, 0.1934, 0.1326, 0.1162, 0.118, 0.1146, 0.037, 0.1162, 0.118, 0.1162, 0.2101, 0.04893, 0.2122, 0.04516, 0.1193, 0.1146, 0.037, 0.1162, 0.118, 0.04516, 0.1193, 0.04085, 0.04018, 0.4851, 0.1424, 0.4988, 0.06904, 0.5637, 0.05875, 0.5579, 0.1438, 0.4753, 0.2422, 0.4851, 0.1424, 0.5579, 0.1438, 0.5468, 0.2457, 0.5579, 0.1438, 0.5637, 0.05875, 0.6542, 0.0446, 0.6459, 0.1378, 0.5468, 0.2457, 0.5579, 0.1438, 0.6459, 0.1378, 0.6359, 0.2485, 0.4787, 0.3313, 0.4753, 0.2422, 0.5468, 0.2457, 0.5421, 0.3433, 0.4836, 0.391, 0.4787, 0.3313, 0.5421, 0.3433, 0.5353, 0.4154, 0.5421, 0.3433, 0.5468, 0.2457, 0.6359, 0.2485, 0.6267, 0.3615, 0.5353, 0.4154, 0.5421, 0.3433, 0.6267, 0.3615, 0.6177, 0.445, 0.6459, 0.1378, 0.6542, 0.0446, 0.7483, 0.05286, 0.7431, 0.138, 0.6359, 0.2485, 0.6459, 0.1378, 0.7431, 0.138, 0.7429, 0.2528, 0.7431, 0.138, 0.7483, 0.05286, 0.8096, 0.08539, 0.8254, 0.1561, 0.7429, 0.2528, 0.7431, 0.138, 0.8254, 0.1561, 0.8484, 0.2691, 0.6267, 0.3615, 0.6359, 0.2485, 0.7429, 0.2528, 0.7325, 0.3714, 0.6177, 0.445, 0.6267, 0.3615, 0.7325, 0.3714, 0.7178, 0.4621, 0.7325, 0.3714, 0.7429, 0.2528, 0.8484, 0.2691, 0.8375, 0.3921, 0.7178, 0.4621, 0.7325, 0.3714, 0.8375, 0.3921, 0.803, 0.4767, 0.461, 0.404, 0.4836, 0.391, 0.5353, 0.4154, 0.524, 0.447, 0.7631, 0.5481, 0.8024, 0.5622, 0.8048, 0.6416, 0.764, 0.6334, 0.524, 0.447, 0.5353, 0.4154, 0.6177, 0.445, 0.6129, 0.4765, 0.764, 0.6334, 0.8048, 0.6416, 0.8015, 0.739, 0.7591, 0.7208, 0.3481, 0.09642, 0.3922, 0.07541, 0.4073, 0.1596, 0.3609, 0.1629, 0.3155, 0.1137, 0.3481, 0.09642, 0.3609, 0.1629, 0.3141, 0.1623, 0.3609, 0.1629, 0.4073, 0.1596, 0.4019, 0.2521, 0.3555, 0.2399, 0.3141, 0.1623, 0.3609, 0.1629, 0.3555, 0.2399, 0.307, 0.2296, 0.8015, 0.739, 0.8349, 0.7305, 0.831, 0.8328, 0.7943, 0.8403, 0.7591, 0.7208, 0.8015, 0.739, 0.7943, 0.8403, 0.7519, 0.8045, 0.7943, 0.8403, 0.831, 0.8328, 0.8272, 0.9198, 0.7888, 0.9276, 0.3887, 0.3433, 0.4256, 0.3717, 0.4144, 0.4661, 0.3692, 0.4265, 0.3555, 0.2399, 0.4019, 0.2521, 0.3887, 0.3433, 0.3416, 0.3156, 0.307, 0.2296, 0.3555, 0.2399, 0.3416, 0.3156, 0.2971, 0.297, 0.3416, 0.3156, 0.3887, 0.3433, 0.3692, 0.4265, 0.3196, 0.38, 0.2971, 0.297, 0.3416, 0.3156, 0.3196, 0.38, 0.2895, 0.3471, 0.5444, 0.4767, 0.5871, 0.4942, 0.5949, 0.5603, 0.5431, 0.528, 0.3692, 0.4265, 0.4144, 0.4661, 0.3334, 0.5092, 0.3131, 0.4882, 0.5431, 0.528, 0.5949, 0.5603, 0.5938, 0.6722, 0.538, 0.6476, 0.4943, 0.555, 0.5431, 0.528, 0.538, 0.6476, 0.4834, 0.6437, 0.3196, 0.38, 0.3692, 0.4265, 0.3131, 0.4882, 0.2698, 0.4249, 0.2895, 0.3471, 0.3196, 0.38, 0.2698, 0.4249, 0.2479, 0.3615, 0.2698, 0.4249, 0.3131, 0.4882, 0.1989, 0.5167, 0.1852, 0.4559, 0.2479, 0.3615, 0.2698, 0.4249, 0.1852, 0.4559, 0.1812, 0.3759, 0.538, 0.6476, 0.5938, 0.6722, 0.5852, 0.788, 0.5372, 0.7708, 0.4834, 0.6437, 0.538, 0.6476, 0.5372, 0.7708, 0.4787, 0.7682, 0.5372, 0.7708, 0.5852, 0.788, 0.5774, 0.8611, 0.5386, 0.8618, 0.4787, 0.7682, 0.5372, 0.7708, 0.5386, 0.8618, 0.4839, 0.8668, 0.1852, 0.4559, 0.1989, 0.5167, 0.07856, 0.4873, 0.07997, 0.4592, 0.1812, 0.3759, 0.1852, 0.4559, 0.07997, 0.4592, 0.1024, 0.381, 0.4256, 0.779, 0.4787, 0.7682, 0.4839, 0.8668, 0.4309, 0.8713, 0.1024, 0.381, 0.07997, 0.4592, 0.01114, 0.4025, 0.04396, 0.3688, 0.5386, 0.8618, 0.5774, 0.8611, 0.595, 0.9128, 0.55, 0.9327, 0.6704, 0.4767, 0.7167, 0.4887, 0.7355, 0.5728, 0.6862, 0.5713, 0.7557, 0.03332, 0.7483, 0.05286, 0.6542, 0.0446, 0.6593, 0.0, 0.6862, 0.5713, 0.7355, 0.5728, 0.7516, 0.6789, 0.6977, 0.681, 0.6178, 0.4962, 0.6704, 0.4767, 0.6862, 0.5713, 0.6329, 0.5846, 0.04396, 0.3688, 0.01114, 0.4025, 2.403e-05, 0.3138, 0.04728, 0.3011, 0.6329, 0.5846, 0.6862, 0.5713, 0.6977, 0.681, 0.6416, 0.6837, 0.04728, 0.3011, 2.403e-05, 0.3138, 0.0, 0.2147, 0.04893, 0.2122, 0.6593, 0.0, 0.6542, 0.0446, 0.5637, 0.05875, 0.5557, 0.0004304, 0.6977, 0.681, 0.7516, 0.6789, 0.7517, 0.7866, 0.7164, 0.7776, 0.5557, 0.0004304, 0.5637, 0.05875, 0.4988, 0.06904, 0.4669, 0.02495, 0.7164, 0.7776, 0.7517, 0.7866, 0.742, 0.8746, 0.7036, 0.9042, 0.6416, 0.6837, 0.6977, 0.681, 0.7164, 0.7776, 0.647, 0.7826, 0.5953, 0.687, 0.6416, 0.6837, 0.647, 0.7826, 0.595, 0.78, 0.647, 0.7826, 0.7164, 0.7776, 0.7036, 0.9042, 0.6404, 0.8762, 0.595, 0.78, 0.647, 0.7826, 0.6404, 0.8762, 0.5958, 0.859, 0.3481, 0.09642, 0.3155, 0.1137, 0.271, 0.09194, 0.2962, 0.05292, 0.3922, 0.07541, 0.3481, 0.09642, 0.2962, 0.05292, 0.3359, 0.01838, 0.2962, 0.05292, 0.271, 0.09194, 0.1999, 0.06486, 0.2135, 0.02199, 0.08787, 0.8413, 0.04509, 0.7923, 0.04336, 0.718, 0.09349, 0.7478, 0.8024, 0.5622, 0.7631, 0.5481, 0.7517, 0.4767, 0.7948, 0.5035, 0.4836, 0.391, 0.461, 0.404, 0.4344, 0.3317, 0.4787, 0.3313, 0.1307, 0.8278, 0.08787, 0.8413, 0.09349, 0.7478, 0.1452, 0.7471, 0.4787, 0.3313, 0.4344, 0.3317, 0.4256, 0.2336, 0.4753, 0.2422, 0.2135, 0.02199, 0.1999, 0.06486, 0.1146, 0.037, 0.1146, 0.0, 0.09349, 0.7478, 0.04336, 0.718, 0.04188, 0.6246, 0.104, 0.6343, 0.04188, 0.6246, 0.0, 0.615, 0.004147, 0.5391, 0.0455, 0.5226, 0.104, 0.6343, 0.04188, 0.6246, 0.0455, 0.5226, 0.1096, 0.5167, 0.1452, 0.7471, 0.09349, 0.7478, 0.104, 0.6343, 0.157, 0.6446, 0.4753, 0.2422, 0.4256, 0.2336, 0.4347, 0.1214, 0.4851, 0.1424, 0.157, 0.6446, 0.104, 0.6343, 0.1096, 0.5167, 0.1596, 0.5436, 0.4851, 0.1424, 0.4347, 0.1214, 0.4669, 0.02495, 0.4988, 0.06904])
me_cube_002.use_remesh_preserve_volume = False
me_cube_002.use_remesh_preserve_attributes = False
me_cube_002.use_mirror_vertex_groups = False
me_cube_002.update()

# ---- objects
ob_cube_002 = bpy.data.objects.new('Cube.002', me_cube_001)
ob_cube_001 = bpy.data.objects.new('Cube.001', me_cube)
ob_cube = bpy.data.objects.new('Cube', me_cube_002)

# ---- transforms, parenting, visibility, modifiers, constraints
ob_cube_002.location = (0.0, 0.0, 0.0)
ob_cube_002.lock_rotations_4d = False
ob_cube_002.empty_display_type = 'ARROWS'
ob_cube_002.lineart.crease_threshold = 0.0
ob_cube_001.location = (0.0, 0.0, 0.0)
ob_cube_001.lock_rotations_4d = False
ob_cube_001.empty_display_type = 'ARROWS'
ob_cube_001.lineart.crease_threshold = 0.0
ob_cube.location = (0.0, 0.0, 0.0)
ob_cube.lock_rotations_4d = False
ob_cube.empty_display_type = 'ARROWS'
ob_cube.lineart.crease_threshold = 0.0

# ---- collection membership
col_collection_1.objects.link(ob_cube_002)
col_collection_1.objects.link(ob_cube_001)
col_collection_1.objects.link(ob_cube)

# ---- scene / render settings (as saved in the file)
scene.frame_start = 1; scene.frame_end = 250; scene.frame_set(1)
scene.render.engine = 'BLENDER_EEVEE_NEXT'
scene.render.image_settings.file_format = 'JPEG'
scene.render.image_settings.color_mode = 'RGB'
scene.render.image_settings.compression = 90
scene.render.resolution_x = 800
scene.render.resolution_y = 600
scene.render.pixel_aspect_x = 100.0
scene.render.pixel_aspect_y = 100.0
scene.render.fps = 25
scene.render.dither_intensity = 0.0
scene.render.use_compositing = False
scene.render.use_sequencer = False
scene.render.bake_margin = 2
scene.render.bake_bias = 0.0
scene.render.use_stamp_time = False
scene.render.use_stamp_date = False
scene.render.use_stamp_frame = False
scene.render.use_stamp_camera = False
scene.render.use_stamp_scene = False
scene.render.use_stamp_filename = False
scene.render.use_stamp_render_time = False
scene.render.stamp_font_size = 0
scene.cycles.use_denoising = False
scene.cycles.samples = 10
scene.cycles.sampling_pattern = 'TABULATED_SOBOL'
scene.cycles.light_sampling_threshold = 0.0
scene.cycles.use_adaptive_sampling = False
scene.cycles.use_light_tree = False
scene.cycles.blur_glossy = 0.0
scene.cycles.volume_bounces = 1
scene.cycles.pixel_filter_type = 'GAUSSIAN'
scene.cycles.sample_clamp_indirect = 0.0
scene.view_settings.view_transform = 'Raw'
bpy.context.view_layer.update()

# ---- added for rendering (the .blend has no active camera): camera
cam_auto = bpy.data.cameras.new('AutoCamera')
cam_auto.lens = 50.0
cam_auto.sensor_width = 36.0
cam_auto.clip_end = 1000.0
ob_auto_camera = bpy.data.objects.new('AutoCamera', cam_auto)
scene.collection.objects.link(ob_auto_camera)
ob_auto_camera.location = (4.7608, -5.75809, 3.8718)
ob_auto_camera.rotation_euler = (1.09748, -7.21219e-08, 0.694738)
scene.camera = ob_auto_camera
bpy.context.view_layer.update()
